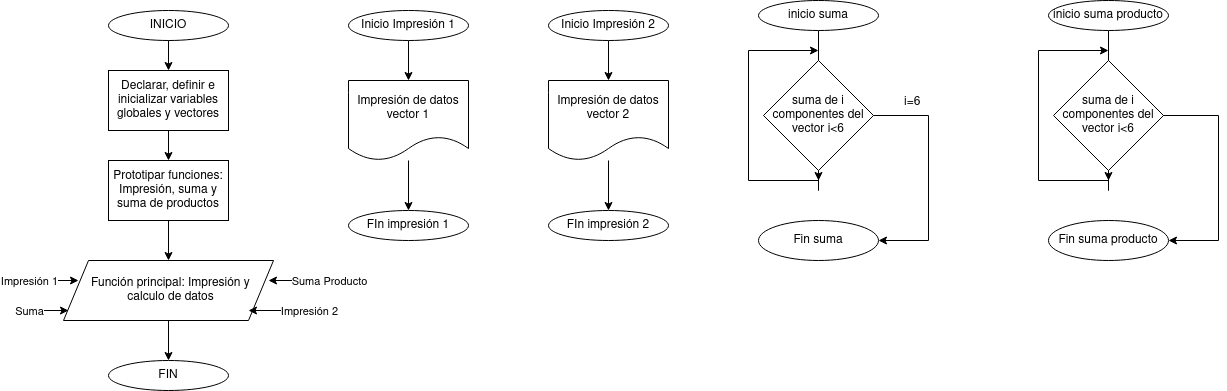

The diagram above was exported from draw.io. Its source (the exported page's mxGraphModel, read from the mxfile embedded in the PNG):
<mxGraphModel dx="302" dy="1482" grid="1" gridSize="10" guides="1" tooltips="1" connect="1" arrows="1" fold="1" page="1" pageScale="1" pageWidth="827" pageHeight="1169" math="0" shadow="0">
  <root>
    <mxCell id="WIyWlLk6GJQsqaUBKTNV-0" />
    <mxCell id="WIyWlLk6GJQsqaUBKTNV-1" parent="WIyWlLk6GJQsqaUBKTNV-0" />
    <mxCell id="Uv4N5yY7yIGGI9fxzCT0-0" value="FIN" style="ellipse;whiteSpace=wrap;html=1;" vertex="1" parent="WIyWlLk6GJQsqaUBKTNV-1">
      <mxGeometry x="150" y="180" width="120" height="30" as="geometry" />
    </mxCell>
    <mxCell id="Uv4N5yY7yIGGI9fxzCT0-1" value="INICIO" style="ellipse;whiteSpace=wrap;html=1;" vertex="1" parent="WIyWlLk6GJQsqaUBKTNV-1">
      <mxGeometry x="150" y="-170" width="120" height="30" as="geometry" />
    </mxCell>
    <mxCell id="Uv4N5yY7yIGGI9fxzCT0-5" value="" style="edgeStyle=orthogonalEdgeStyle;rounded=0;orthogonalLoop=1;jettySize=auto;html=1;exitX=0.5;exitY=1;exitDx=0;exitDy=0;entryX=0.5;entryY=0;entryDx=0;entryDy=0;" edge="1" parent="WIyWlLk6GJQsqaUBKTNV-1" source="Uv4N5yY7yIGGI9fxzCT0-1">
      <mxGeometry relative="1" as="geometry">
        <mxPoint x="200" y="50" as="sourcePoint" />
        <mxPoint x="210" y="-110" as="targetPoint" />
      </mxGeometry>
    </mxCell>
    <mxCell id="Uv4N5yY7yIGGI9fxzCT0-10" value="" style="edgeStyle=orthogonalEdgeStyle;rounded=0;orthogonalLoop=1;jettySize=auto;html=1;" edge="1" parent="WIyWlLk6GJQsqaUBKTNV-1" source="Uv4N5yY7yIGGI9fxzCT0-7" target="Uv4N5yY7yIGGI9fxzCT0-8">
      <mxGeometry relative="1" as="geometry" />
    </mxCell>
    <mxCell id="Uv4N5yY7yIGGI9fxzCT0-7" value="Declarar, definir e inicializar variables globales y vectores " style="rounded=0;whiteSpace=wrap;html=1;" vertex="1" parent="WIyWlLk6GJQsqaUBKTNV-1">
      <mxGeometry x="150" y="-110" width="120" height="60" as="geometry" />
    </mxCell>
    <mxCell id="Uv4N5yY7yIGGI9fxzCT0-12" value="" style="edgeStyle=orthogonalEdgeStyle;rounded=0;orthogonalLoop=1;jettySize=auto;html=1;" edge="1" parent="WIyWlLk6GJQsqaUBKTNV-1" source="Uv4N5yY7yIGGI9fxzCT0-8" target="Uv4N5yY7yIGGI9fxzCT0-11">
      <mxGeometry relative="1" as="geometry" />
    </mxCell>
    <mxCell id="Uv4N5yY7yIGGI9fxzCT0-8" value="Prototipar funciones: Impresión, suma y suma de productos" style="rounded=0;whiteSpace=wrap;html=1;" vertex="1" parent="WIyWlLk6GJQsqaUBKTNV-1">
      <mxGeometry x="150" y="-20" width="120" height="60" as="geometry" />
    </mxCell>
    <mxCell id="Uv4N5yY7yIGGI9fxzCT0-13" value="" style="edgeStyle=orthogonalEdgeStyle;rounded=0;orthogonalLoop=1;jettySize=auto;html=1;" edge="1" parent="WIyWlLk6GJQsqaUBKTNV-1" source="Uv4N5yY7yIGGI9fxzCT0-11" target="Uv4N5yY7yIGGI9fxzCT0-0">
      <mxGeometry relative="1" as="geometry" />
    </mxCell>
    <mxCell id="Uv4N5yY7yIGGI9fxzCT0-11" value="Función principal: Impresión y calculo de datos" style="shape=parallelogram;perimeter=parallelogramPerimeter;whiteSpace=wrap;html=1;fixedSize=1;align=center;verticalAlign=middle;size=25;spacingLeft=13;spacingRight=8;" vertex="1" parent="WIyWlLk6GJQsqaUBKTNV-1">
      <mxGeometry x="105" y="80" width="210" height="60" as="geometry" />
    </mxCell>
    <mxCell id="Uv4N5yY7yIGGI9fxzCT0-14" value="" style="endArrow=classic;html=1;rounded=0;" edge="1" parent="WIyWlLk6GJQsqaUBKTNV-1">
      <mxGeometry relative="1" as="geometry">
        <mxPoint x="70" y="100" as="sourcePoint" />
        <mxPoint x="120" y="100" as="targetPoint" />
      </mxGeometry>
    </mxCell>
    <mxCell id="Uv4N5yY7yIGGI9fxzCT0-15" value="Impresión 1" style="edgeLabel;resizable=0;html=1;align=center;verticalAlign=middle;" connectable="0" vertex="1" parent="Uv4N5yY7yIGGI9fxzCT0-14">
      <mxGeometry relative="1" as="geometry">
        <mxPoint x="-25" as="offset" />
      </mxGeometry>
    </mxCell>
    <mxCell id="Uv4N5yY7yIGGI9fxzCT0-18" value="" style="endArrow=classic;html=1;rounded=0;" edge="1" parent="WIyWlLk6GJQsqaUBKTNV-1">
      <mxGeometry relative="1" as="geometry">
        <mxPoint x="360" y="100" as="sourcePoint" />
        <mxPoint x="310" y="100" as="targetPoint" />
      </mxGeometry>
    </mxCell>
    <mxCell id="Uv4N5yY7yIGGI9fxzCT0-19" value="Suma Producto" style="edgeLabel;resizable=0;html=1;align=center;verticalAlign=middle;" connectable="0" vertex="1" parent="Uv4N5yY7yIGGI9fxzCT0-18">
      <mxGeometry relative="1" as="geometry">
        <mxPoint x="35" as="offset" />
      </mxGeometry>
    </mxCell>
    <mxCell id="Uv4N5yY7yIGGI9fxzCT0-20" value="" style="endArrow=classic;html=1;rounded=0;" edge="1" parent="WIyWlLk6GJQsqaUBKTNV-1">
      <mxGeometry relative="1" as="geometry">
        <mxPoint x="60" y="130" as="sourcePoint" />
        <mxPoint x="110" y="130" as="targetPoint" />
      </mxGeometry>
    </mxCell>
    <mxCell id="Uv4N5yY7yIGGI9fxzCT0-21" value="Suma" style="edgeLabel;resizable=0;html=1;align=center;verticalAlign=middle;" connectable="0" vertex="1" parent="Uv4N5yY7yIGGI9fxzCT0-20">
      <mxGeometry relative="1" as="geometry">
        <mxPoint x="-15" as="offset" />
      </mxGeometry>
    </mxCell>
    <mxCell id="Uv4N5yY7yIGGI9fxzCT0-22" value="" style="endArrow=classic;html=1;rounded=0;" edge="1" parent="WIyWlLk6GJQsqaUBKTNV-1">
      <mxGeometry relative="1" as="geometry">
        <mxPoint x="340" y="130" as="sourcePoint" />
        <mxPoint x="290" y="130" as="targetPoint" />
      </mxGeometry>
    </mxCell>
    <mxCell id="Uv4N5yY7yIGGI9fxzCT0-23" value="Impresión 2" style="edgeLabel;resizable=0;html=1;align=center;verticalAlign=middle;" connectable="0" vertex="1" parent="Uv4N5yY7yIGGI9fxzCT0-22">
      <mxGeometry relative="1" as="geometry">
        <mxPoint x="35" as="offset" />
      </mxGeometry>
    </mxCell>
    <mxCell id="Uv4N5yY7yIGGI9fxzCT0-26" value="" style="edgeStyle=orthogonalEdgeStyle;rounded=0;orthogonalLoop=1;jettySize=auto;html=1;" edge="1" parent="WIyWlLk6GJQsqaUBKTNV-1" source="Uv4N5yY7yIGGI9fxzCT0-24" target="Uv4N5yY7yIGGI9fxzCT0-25">
      <mxGeometry relative="1" as="geometry" />
    </mxCell>
    <mxCell id="Uv4N5yY7yIGGI9fxzCT0-24" value="Inicio Impresión 1" style="ellipse;whiteSpace=wrap;html=1;" vertex="1" parent="WIyWlLk6GJQsqaUBKTNV-1">
      <mxGeometry x="390" y="-170" width="120" height="30" as="geometry" />
    </mxCell>
    <mxCell id="Uv4N5yY7yIGGI9fxzCT0-28" value="" style="edgeStyle=orthogonalEdgeStyle;rounded=0;orthogonalLoop=1;jettySize=auto;html=1;" edge="1" parent="WIyWlLk6GJQsqaUBKTNV-1" source="Uv4N5yY7yIGGI9fxzCT0-25" target="Uv4N5yY7yIGGI9fxzCT0-27">
      <mxGeometry relative="1" as="geometry" />
    </mxCell>
    <mxCell id="Uv4N5yY7yIGGI9fxzCT0-25" value="Impresión de datos vector 1" style="shape=document;whiteSpace=wrap;html=1;boundedLbl=1;" vertex="1" parent="WIyWlLk6GJQsqaUBKTNV-1">
      <mxGeometry x="390" y="-100" width="120" height="80" as="geometry" />
    </mxCell>
    <mxCell id="Uv4N5yY7yIGGI9fxzCT0-27" value="FIn impresión 1" style="ellipse;whiteSpace=wrap;html=1;" vertex="1" parent="WIyWlLk6GJQsqaUBKTNV-1">
      <mxGeometry x="390" y="30" width="120" height="30" as="geometry" />
    </mxCell>
    <mxCell id="Uv4N5yY7yIGGI9fxzCT0-29" value="" style="edgeStyle=orthogonalEdgeStyle;rounded=0;orthogonalLoop=1;jettySize=auto;html=1;" edge="1" source="Uv4N5yY7yIGGI9fxzCT0-30" target="Uv4N5yY7yIGGI9fxzCT0-32" parent="WIyWlLk6GJQsqaUBKTNV-1">
      <mxGeometry relative="1" as="geometry" />
    </mxCell>
    <mxCell id="Uv4N5yY7yIGGI9fxzCT0-30" value="Inicio Impresión 2" style="ellipse;whiteSpace=wrap;html=1;" vertex="1" parent="WIyWlLk6GJQsqaUBKTNV-1">
      <mxGeometry x="590" y="-170" width="120" height="30" as="geometry" />
    </mxCell>
    <mxCell id="Uv4N5yY7yIGGI9fxzCT0-31" value="" style="edgeStyle=orthogonalEdgeStyle;rounded=0;orthogonalLoop=1;jettySize=auto;html=1;" edge="1" source="Uv4N5yY7yIGGI9fxzCT0-32" target="Uv4N5yY7yIGGI9fxzCT0-33" parent="WIyWlLk6GJQsqaUBKTNV-1">
      <mxGeometry relative="1" as="geometry" />
    </mxCell>
    <mxCell id="Uv4N5yY7yIGGI9fxzCT0-32" value="Impresión de datos vector 2" style="shape=document;whiteSpace=wrap;html=1;boundedLbl=1;" vertex="1" parent="WIyWlLk6GJQsqaUBKTNV-1">
      <mxGeometry x="590" y="-100" width="120" height="80" as="geometry" />
    </mxCell>
    <mxCell id="Uv4N5yY7yIGGI9fxzCT0-33" value="FIn impresión 2" style="ellipse;whiteSpace=wrap;html=1;" vertex="1" parent="WIyWlLk6GJQsqaUBKTNV-1">
      <mxGeometry x="590" y="30" width="120" height="30" as="geometry" />
    </mxCell>
    <mxCell id="Uv4N5yY7yIGGI9fxzCT0-34" value="" style="edgeStyle=orthogonalEdgeStyle;rounded=0;orthogonalLoop=1;jettySize=auto;html=1;" edge="1" source="Uv4N5yY7yIGGI9fxzCT0-35" parent="WIyWlLk6GJQsqaUBKTNV-1">
      <mxGeometry relative="1" as="geometry">
        <mxPoint x="860" y="-100" as="targetPoint" />
      </mxGeometry>
    </mxCell>
    <mxCell id="Uv4N5yY7yIGGI9fxzCT0-35" value="inicio suma" style="ellipse;whiteSpace=wrap;html=1;" vertex="1" parent="WIyWlLk6GJQsqaUBKTNV-1">
      <mxGeometry x="800" y="-180" width="120" height="30" as="geometry" />
    </mxCell>
    <mxCell id="Uv4N5yY7yIGGI9fxzCT0-38" value="Fin suma" style="ellipse;whiteSpace=wrap;html=1;" vertex="1" parent="WIyWlLk6GJQsqaUBKTNV-1">
      <mxGeometry x="800" y="40" width="120" height="40" as="geometry" />
    </mxCell>
    <mxCell id="Uv4N5yY7yIGGI9fxzCT0-44" value="" style="edgeStyle=orthogonalEdgeStyle;rounded=0;orthogonalLoop=1;jettySize=auto;html=1;" edge="1" parent="WIyWlLk6GJQsqaUBKTNV-1" source="Uv4N5yY7yIGGI9fxzCT0-39">
      <mxGeometry relative="1" as="geometry">
        <mxPoint x="860" as="targetPoint" />
      </mxGeometry>
    </mxCell>
    <mxCell id="Uv4N5yY7yIGGI9fxzCT0-39" value="suma de i componentes del vector i&amp;lt;6" style="rhombus;whiteSpace=wrap;html=1;" vertex="1" parent="WIyWlLk6GJQsqaUBKTNV-1">
      <mxGeometry x="805" y="-120" width="110" height="110" as="geometry" />
    </mxCell>
    <mxCell id="Uv4N5yY7yIGGI9fxzCT0-43" value="" style="endArrow=classic;html=1;rounded=0;" edge="1" parent="WIyWlLk6GJQsqaUBKTNV-1">
      <mxGeometry width="50" height="50" relative="1" as="geometry">
        <mxPoint x="860" as="sourcePoint" />
        <mxPoint x="860" y="-130" as="targetPoint" />
        <Array as="points">
          <mxPoint x="790" />
          <mxPoint x="790" y="-130" />
        </Array>
      </mxGeometry>
    </mxCell>
    <mxCell id="Uv4N5yY7yIGGI9fxzCT0-45" value="" style="endArrow=classic;html=1;rounded=0;entryX=1;entryY=0.5;entryDx=0;entryDy=0;exitX=1;exitY=0.5;exitDx=0;exitDy=0;" edge="1" parent="WIyWlLk6GJQsqaUBKTNV-1" source="Uv4N5yY7yIGGI9fxzCT0-39" target="Uv4N5yY7yIGGI9fxzCT0-38">
      <mxGeometry width="50" height="50" relative="1" as="geometry">
        <mxPoint x="930" y="-60" as="sourcePoint" />
        <mxPoint x="910" y="-110" as="targetPoint" />
        <Array as="points">
          <mxPoint x="970" y="-65" />
          <mxPoint x="970" y="60" />
        </Array>
      </mxGeometry>
    </mxCell>
    <mxCell id="Uv4N5yY7yIGGI9fxzCT0-46" value="i=6" style="text;strokeColor=none;fillColor=none;align=left;verticalAlign=middle;spacingLeft=4;spacingRight=4;overflow=hidden;points=[[0,0.5],[1,0.5]];portConstraint=eastwest;rotatable=0;" vertex="1" parent="WIyWlLk6GJQsqaUBKTNV-1">
      <mxGeometry x="940" y="-95" width="80" height="30" as="geometry" />
    </mxCell>
    <mxCell id="Uv4N5yY7yIGGI9fxzCT0-47" value="" style="edgeStyle=orthogonalEdgeStyle;rounded=0;orthogonalLoop=1;jettySize=auto;html=1;" edge="1" source="Uv4N5yY7yIGGI9fxzCT0-48" parent="WIyWlLk6GJQsqaUBKTNV-1">
      <mxGeometry relative="1" as="geometry">
        <mxPoint x="1150" y="-100" as="targetPoint" />
      </mxGeometry>
    </mxCell>
    <mxCell id="Uv4N5yY7yIGGI9fxzCT0-48" value="inicio suma producto" style="ellipse;whiteSpace=wrap;html=1;" vertex="1" parent="WIyWlLk6GJQsqaUBKTNV-1">
      <mxGeometry x="1090" y="-180" width="120" height="30" as="geometry" />
    </mxCell>
    <mxCell id="Uv4N5yY7yIGGI9fxzCT0-49" value="Fin suma producto" style="ellipse;whiteSpace=wrap;html=1;" vertex="1" parent="WIyWlLk6GJQsqaUBKTNV-1">
      <mxGeometry x="1090" y="40" width="120" height="40" as="geometry" />
    </mxCell>
    <mxCell id="Uv4N5yY7yIGGI9fxzCT0-50" value="" style="edgeStyle=orthogonalEdgeStyle;rounded=0;orthogonalLoop=1;jettySize=auto;html=1;" edge="1" source="Uv4N5yY7yIGGI9fxzCT0-51" parent="WIyWlLk6GJQsqaUBKTNV-1">
      <mxGeometry relative="1" as="geometry">
        <mxPoint x="1150" as="targetPoint" />
      </mxGeometry>
    </mxCell>
    <mxCell id="Uv4N5yY7yIGGI9fxzCT0-51" value="suma de i componentes del vector i&amp;lt;6" style="rhombus;whiteSpace=wrap;html=1;" vertex="1" parent="WIyWlLk6GJQsqaUBKTNV-1">
      <mxGeometry x="1095" y="-120" width="110" height="110" as="geometry" />
    </mxCell>
    <mxCell id="Uv4N5yY7yIGGI9fxzCT0-52" value="" style="endArrow=classic;html=1;rounded=0;" edge="1" parent="WIyWlLk6GJQsqaUBKTNV-1">
      <mxGeometry width="50" height="50" relative="1" as="geometry">
        <mxPoint x="1150" as="sourcePoint" />
        <mxPoint x="1150" y="-130" as="targetPoint" />
        <Array as="points">
          <mxPoint x="1080" />
          <mxPoint x="1080" y="-130" />
        </Array>
      </mxGeometry>
    </mxCell>
    <mxCell id="Uv4N5yY7yIGGI9fxzCT0-53" value="" style="endArrow=classic;html=1;rounded=0;entryX=1;entryY=0.5;entryDx=0;entryDy=0;exitX=1;exitY=0.5;exitDx=0;exitDy=0;" edge="1" source="Uv4N5yY7yIGGI9fxzCT0-51" target="Uv4N5yY7yIGGI9fxzCT0-49" parent="WIyWlLk6GJQsqaUBKTNV-1">
      <mxGeometry width="50" height="50" relative="1" as="geometry">
        <mxPoint x="1220" y="-60" as="sourcePoint" />
        <mxPoint x="1200" y="-110" as="targetPoint" />
        <Array as="points">
          <mxPoint x="1260" y="-65" />
          <mxPoint x="1260" y="60" />
        </Array>
      </mxGeometry>
    </mxCell>
  </root>
</mxGraphModel>